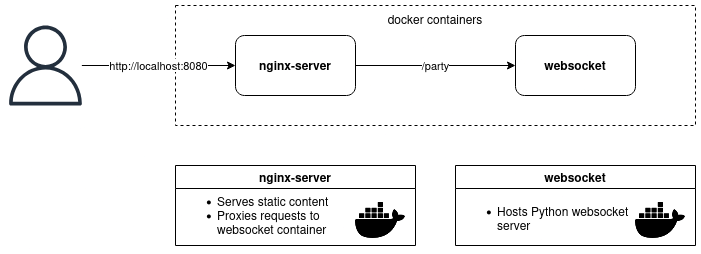

The diagram above was exported from draw.io. Its source (the exported page's mxGraphModel, read from the mxfile embedded in the PNG):
<mxGraphModel dx="1434" dy="705" grid="1" gridSize="10" guides="1" tooltips="1" connect="1" arrows="1" fold="1" page="1" pageScale="1" pageWidth="850" pageHeight="1100" math="0" shadow="0">
  <root>
    <mxCell id="0" />
    <mxCell id="1" parent="0" />
    <mxCell id="LMboQ4_2UJR1QiXIyxnT-14" value="docker containers" style="rounded=0;whiteSpace=wrap;html=1;verticalAlign=top;dashed=1;" vertex="1" parent="1">
      <mxGeometry x="280" y="640" width="520" height="120" as="geometry" />
    </mxCell>
    <mxCell id="LMboQ4_2UJR1QiXIyxnT-12" value="&lt;div&gt;&lt;b&gt;websocket&lt;/b&gt;&lt;/div&gt;" style="rounded=1;whiteSpace=wrap;html=1;" vertex="1" parent="1">
      <mxGeometry x="620" y="670" width="120" height="60" as="geometry" />
    </mxCell>
    <mxCell id="LMboQ4_2UJR1QiXIyxnT-16" value="http://localhost:8080" style="edgeStyle=orthogonalEdgeStyle;rounded=0;orthogonalLoop=1;jettySize=auto;html=1;entryX=0;entryY=0.5;entryDx=0;entryDy=0;" edge="1" parent="1" source="LMboQ4_2UJR1QiXIyxnT-15" target="LMboQ4_2UJR1QiXIyxnT-28">
      <mxGeometry x="0.0031" relative="1" as="geometry">
        <mxPoint x="360" y="720" as="targetPoint" />
        <mxPoint as="offset" />
      </mxGeometry>
    </mxCell>
    <mxCell id="LMboQ4_2UJR1QiXIyxnT-15" value="" style="sketch=0;outlineConnect=0;fontColor=#232F3E;gradientColor=none;fillColor=#232F3D;strokeColor=none;dashed=0;verticalLabelPosition=bottom;verticalAlign=top;align=center;html=1;fontSize=12;fontStyle=0;aspect=fixed;pointerEvents=1;shape=mxgraph.aws4.user;" vertex="1" parent="1">
      <mxGeometry x="110" y="660" width="80" height="80" as="geometry" />
    </mxCell>
    <mxCell id="LMboQ4_2UJR1QiXIyxnT-29" value="/party" style="edgeStyle=orthogonalEdgeStyle;rounded=0;orthogonalLoop=1;jettySize=auto;html=1;" edge="1" parent="1" source="LMboQ4_2UJR1QiXIyxnT-28" target="LMboQ4_2UJR1QiXIyxnT-12">
      <mxGeometry relative="1" as="geometry" />
    </mxCell>
    <mxCell id="LMboQ4_2UJR1QiXIyxnT-28" value="&lt;b&gt;nginx-server&lt;/b&gt;" style="rounded=1;whiteSpace=wrap;html=1;" vertex="1" parent="1">
      <mxGeometry x="340" y="670" width="120" height="60" as="geometry" />
    </mxCell>
    <mxCell id="LMboQ4_2UJR1QiXIyxnT-39" value="nginx-server" style="swimlane;whiteSpace=wrap;html=1;" vertex="1" parent="1">
      <mxGeometry x="280" y="800" width="240" height="80" as="geometry" />
    </mxCell>
    <mxCell id="LMboQ4_2UJR1QiXIyxnT-40" value="" style="shape=image;html=1;verticalAlign=top;verticalLabelPosition=bottom;labelBackgroundColor=#ffffff;imageAspect=0;aspect=fixed;image=https://cdn1.iconfinder.com/data/icons/ionicons-fill-vol-2/512/logo-docker-128.png" vertex="1" parent="LMboQ4_2UJR1QiXIyxnT-39">
      <mxGeometry x="180" y="30" width="50" height="50" as="geometry" />
    </mxCell>
    <mxCell id="LMboQ4_2UJR1QiXIyxnT-41" value="&lt;ul&gt;&lt;li&gt;Serves static content&lt;/li&gt;&lt;li&gt;Proxies requests to websocket container&lt;br&gt;&lt;/li&gt;&lt;/ul&gt;" style="text;html=1;align=left;verticalAlign=middle;whiteSpace=wrap;rounded=0;" vertex="1" parent="LMboQ4_2UJR1QiXIyxnT-39">
      <mxGeometry y="20" width="190" height="60" as="geometry" />
    </mxCell>
    <mxCell id="LMboQ4_2UJR1QiXIyxnT-42" value="websocket" style="swimlane;whiteSpace=wrap;html=1;" vertex="1" parent="1">
      <mxGeometry x="560" y="800" width="240" height="80" as="geometry" />
    </mxCell>
    <mxCell id="LMboQ4_2UJR1QiXIyxnT-43" value="" style="shape=image;html=1;verticalAlign=top;verticalLabelPosition=bottom;labelBackgroundColor=#ffffff;imageAspect=0;aspect=fixed;image=https://cdn1.iconfinder.com/data/icons/ionicons-fill-vol-2/512/logo-docker-128.png" vertex="1" parent="LMboQ4_2UJR1QiXIyxnT-42">
      <mxGeometry x="180" y="30" width="50" height="50" as="geometry" />
    </mxCell>
    <mxCell id="LMboQ4_2UJR1QiXIyxnT-44" value="&lt;ul&gt;&lt;li&gt;Hosts Python websocket server&lt;br&gt;&lt;/li&gt;&lt;/ul&gt;" style="text;html=1;align=left;verticalAlign=top;whiteSpace=wrap;rounded=0;" vertex="1" parent="LMboQ4_2UJR1QiXIyxnT-42">
      <mxGeometry y="20" width="190" height="60" as="geometry" />
    </mxCell>
  </root>
</mxGraphModel>